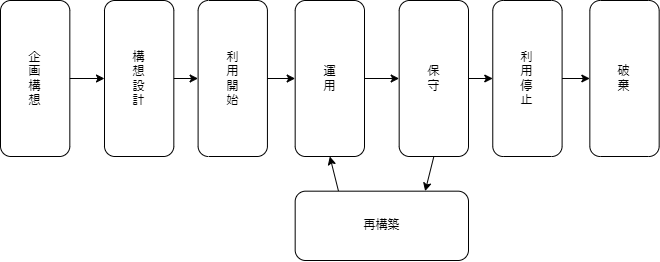

The diagram above was exported from draw.io. Its source (the exported page's mxGraphModel, read from the mxfile embedded in the PNG):
<mxGraphModel dx="1086" dy="1609" grid="1" gridSize="10" guides="1" tooltips="1" connect="1" arrows="1" fold="1" page="1" pageScale="1" pageWidth="1200" pageHeight="1920" math="0" shadow="0">
  <root>
    <mxCell id="0" />
    <mxCell id="1" parent="0" />
    <mxCell id="18" value="" style="group" vertex="1" connectable="0" parent="1">
      <mxGeometry x="300" y="400" width="658.67" height="260" as="geometry" />
    </mxCell>
    <mxCell id="2" value="企&lt;br&gt;画&lt;br&gt;構&lt;br&gt;想" style="rounded=1;whiteSpace=wrap;html=1;" parent="18" vertex="1">
      <mxGeometry width="69.33368421052631" height="156" as="geometry" />
    </mxCell>
    <mxCell id="3" value="構&lt;br&gt;想&lt;br&gt;設&lt;br&gt;計" style="rounded=1;whiteSpace=wrap;html=1;" parent="18" vertex="1">
      <mxGeometry x="104.00052631578946" width="69.33368421052631" height="156" as="geometry" />
    </mxCell>
    <mxCell id="9" style="edgeStyle=none;html=1;" parent="18" source="2" target="3" edge="1">
      <mxGeometry relative="1" as="geometry" />
    </mxCell>
    <mxCell id="4" value="利&lt;br&gt;用&lt;br&gt;開&lt;br&gt;始" style="rounded=1;whiteSpace=wrap;html=1;" parent="18" vertex="1">
      <mxGeometry x="197.60099999999997" width="69.33368421052631" height="156" as="geometry" />
    </mxCell>
    <mxCell id="10" style="edgeStyle=none;html=1;exitX=1;exitY=0.5;exitDx=0;exitDy=0;entryX=0;entryY=0.5;entryDx=0;entryDy=0;" parent="18" source="3" target="4" edge="1">
      <mxGeometry relative="1" as="geometry" />
    </mxCell>
    <mxCell id="5" value="運&lt;br&gt;用" style="rounded=1;whiteSpace=wrap;html=1;" parent="18" vertex="1">
      <mxGeometry x="294.6681578947368" width="69.33368421052631" height="156" as="geometry" />
    </mxCell>
    <mxCell id="11" style="edgeStyle=none;html=1;exitX=1;exitY=0.5;exitDx=0;exitDy=0;" parent="18" source="4" target="5" edge="1">
      <mxGeometry relative="1" as="geometry" />
    </mxCell>
    <mxCell id="6" value="保&lt;br&gt;守" style="rounded=1;whiteSpace=wrap;html=1;" parent="18" vertex="1">
      <mxGeometry x="398.6686842105263" width="69.33368421052631" height="156" as="geometry" />
    </mxCell>
    <mxCell id="12" style="edgeStyle=none;html=1;exitX=1;exitY=0.5;exitDx=0;exitDy=0;entryX=0;entryY=0.5;entryDx=0;entryDy=0;" parent="18" source="5" target="6" edge="1">
      <mxGeometry relative="1" as="geometry" />
    </mxCell>
    <mxCell id="7" value="利&lt;br&gt;用&lt;br&gt;停&lt;br&gt;止" style="rounded=1;whiteSpace=wrap;html=1;" parent="18" vertex="1">
      <mxGeometry x="492.2691578947368" width="69.33368421052631" height="156" as="geometry" />
    </mxCell>
    <mxCell id="13" style="edgeStyle=none;html=1;exitX=1;exitY=0.5;exitDx=0;exitDy=0;entryX=0;entryY=0.5;entryDx=0;entryDy=0;" parent="18" source="6" target="7" edge="1">
      <mxGeometry relative="1" as="geometry" />
    </mxCell>
    <mxCell id="8" value="破&lt;br&gt;棄" style="rounded=1;whiteSpace=wrap;html=1;" parent="18" vertex="1">
      <mxGeometry x="589.3363157894736" width="69.33368421052631" height="156" as="geometry" />
    </mxCell>
    <mxCell id="14" style="edgeStyle=none;html=1;exitX=1;exitY=0.5;exitDx=0;exitDy=0;entryX=0;entryY=0.5;entryDx=0;entryDy=0;" parent="18" source="7" target="8" edge="1">
      <mxGeometry relative="1" as="geometry" />
    </mxCell>
    <mxCell id="17" style="edgeStyle=none;html=1;exitX=0.25;exitY=0;exitDx=0;exitDy=0;entryX=0.5;entryY=1;entryDx=0;entryDy=0;" parent="18" source="15" target="5" edge="1">
      <mxGeometry relative="1" as="geometry" />
    </mxCell>
    <mxCell id="15" value="再構築" style="rounded=1;whiteSpace=wrap;html=1;" parent="18" vertex="1">
      <mxGeometry x="294.6681578947368" y="190.66666666666669" width="173.33421052631576" height="69.33333333333334" as="geometry" />
    </mxCell>
    <mxCell id="16" style="edgeStyle=none;html=1;exitX=0.5;exitY=1;exitDx=0;exitDy=0;entryX=0.75;entryY=0;entryDx=0;entryDy=0;" parent="18" source="6" target="15" edge="1">
      <mxGeometry relative="1" as="geometry" />
    </mxCell>
  </root>
</mxGraphModel>